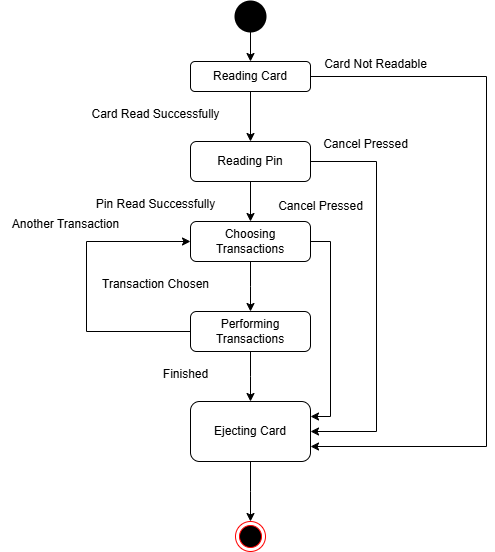

The diagram above was exported from draw.io. Its source (the exported page's mxGraphModel, read from the mxfile embedded in the PNG):
<mxGraphModel dx="1290" dy="522" grid="1" gridSize="10" guides="1" tooltips="1" connect="1" arrows="1" fold="1" page="1" pageScale="1" pageWidth="827" pageHeight="1169" math="0" shadow="0">
  <root>
    <mxCell id="0" />
    <mxCell id="1" parent="0" />
    <mxCell id="Sl1A60nvuKjz-A6X7h11-3" style="edgeStyle=orthogonalEdgeStyle;rounded=0;orthogonalLoop=1;jettySize=auto;html=1;exitX=0.5;exitY=1;exitDx=0;exitDy=0;exitPerimeter=0;entryX=0.5;entryY=0;entryDx=0;entryDy=0;" edge="1" parent="1" source="Sl1A60nvuKjz-A6X7h11-1" target="Sl1A60nvuKjz-A6X7h11-2">
      <mxGeometry relative="1" as="geometry" />
    </mxCell>
    <mxCell id="Sl1A60nvuKjz-A6X7h11-1" value="" style="strokeWidth=2;html=1;shape=mxgraph.flowchart.start_2;whiteSpace=wrap;fillColor=light-dark(#000000,var(--ge-dark-color, #121212));" vertex="1" parent="1">
      <mxGeometry x="340" y="30" width="30" height="30" as="geometry" />
    </mxCell>
    <mxCell id="Sl1A60nvuKjz-A6X7h11-4" style="edgeStyle=orthogonalEdgeStyle;rounded=0;orthogonalLoop=1;jettySize=auto;html=1;exitX=0.5;exitY=1;exitDx=0;exitDy=0;entryX=0.5;entryY=0;entryDx=0;entryDy=0;" edge="1" parent="1" source="Sl1A60nvuKjz-A6X7h11-2" target="Sl1A60nvuKjz-A6X7h11-6">
      <mxGeometry relative="1" as="geometry">
        <mxPoint x="355" y="150" as="targetPoint" />
      </mxGeometry>
    </mxCell>
    <mxCell id="Sl1A60nvuKjz-A6X7h11-18" style="edgeStyle=orthogonalEdgeStyle;rounded=0;orthogonalLoop=1;jettySize=auto;html=1;exitX=1;exitY=0.5;exitDx=0;exitDy=0;entryX=1;entryY=0.75;entryDx=0;entryDy=0;" edge="1" parent="1" source="Sl1A60nvuKjz-A6X7h11-2" target="Sl1A60nvuKjz-A6X7h11-13">
      <mxGeometry relative="1" as="geometry">
        <mxPoint x="590" y="480" as="targetPoint" />
        <Array as="points">
          <mxPoint x="591" y="105" />
          <mxPoint x="591" y="475" />
        </Array>
      </mxGeometry>
    </mxCell>
    <mxCell id="Sl1A60nvuKjz-A6X7h11-2" value="Reading Card" style="rounded=1;whiteSpace=wrap;html=1;" vertex="1" parent="1">
      <mxGeometry x="295" y="90" width="120" height="30" as="geometry" />
    </mxCell>
    <mxCell id="Sl1A60nvuKjz-A6X7h11-10" style="edgeStyle=orthogonalEdgeStyle;rounded=0;orthogonalLoop=1;jettySize=auto;html=1;exitX=0.5;exitY=1;exitDx=0;exitDy=0;" edge="1" parent="1" source="Sl1A60nvuKjz-A6X7h11-5">
      <mxGeometry relative="1" as="geometry">
        <mxPoint x="355" y="340" as="targetPoint" />
      </mxGeometry>
    </mxCell>
    <mxCell id="Sl1A60nvuKjz-A6X7h11-16" style="edgeStyle=orthogonalEdgeStyle;rounded=0;orthogonalLoop=1;jettySize=auto;html=1;exitX=1;exitY=0.5;exitDx=0;exitDy=0;entryX=1;entryY=0.25;entryDx=0;entryDy=0;" edge="1" parent="1" source="Sl1A60nvuKjz-A6X7h11-5" target="Sl1A60nvuKjz-A6X7h11-13">
      <mxGeometry relative="1" as="geometry" />
    </mxCell>
    <mxCell id="Sl1A60nvuKjz-A6X7h11-5" value="Choosing Transactions" style="rounded=1;whiteSpace=wrap;html=1;" vertex="1" parent="1">
      <mxGeometry x="295" y="250" width="120" height="40" as="geometry" />
    </mxCell>
    <mxCell id="Sl1A60nvuKjz-A6X7h11-7" style="edgeStyle=orthogonalEdgeStyle;rounded=0;orthogonalLoop=1;jettySize=auto;html=1;exitX=0.5;exitY=1;exitDx=0;exitDy=0;entryX=0.5;entryY=0;entryDx=0;entryDy=0;" edge="1" parent="1" source="Sl1A60nvuKjz-A6X7h11-6" target="Sl1A60nvuKjz-A6X7h11-5">
      <mxGeometry relative="1" as="geometry" />
    </mxCell>
    <mxCell id="Sl1A60nvuKjz-A6X7h11-17" style="edgeStyle=orthogonalEdgeStyle;rounded=0;orthogonalLoop=1;jettySize=auto;html=1;exitX=1;exitY=0.5;exitDx=0;exitDy=0;entryX=1;entryY=0.5;entryDx=0;entryDy=0;" edge="1" parent="1" source="Sl1A60nvuKjz-A6X7h11-6" target="Sl1A60nvuKjz-A6X7h11-13">
      <mxGeometry relative="1" as="geometry">
        <mxPoint x="480" y="390" as="targetPoint" />
        <Array as="points">
          <mxPoint x="481" y="190" />
          <mxPoint x="481" y="460" />
        </Array>
      </mxGeometry>
    </mxCell>
    <mxCell id="Sl1A60nvuKjz-A6X7h11-6" value="Reading Pin" style="rounded=1;whiteSpace=wrap;html=1;" vertex="1" parent="1">
      <mxGeometry x="295" y="170" width="120" height="40" as="geometry" />
    </mxCell>
    <mxCell id="Sl1A60nvuKjz-A6X7h11-12" style="edgeStyle=orthogonalEdgeStyle;rounded=0;orthogonalLoop=1;jettySize=auto;html=1;exitX=0.5;exitY=1;exitDx=0;exitDy=0;" edge="1" parent="1" source="Sl1A60nvuKjz-A6X7h11-11">
      <mxGeometry relative="1" as="geometry">
        <mxPoint x="355" y="430" as="targetPoint" />
      </mxGeometry>
    </mxCell>
    <mxCell id="Sl1A60nvuKjz-A6X7h11-22" style="edgeStyle=orthogonalEdgeStyle;rounded=0;orthogonalLoop=1;jettySize=auto;html=1;exitX=0;exitY=0.5;exitDx=0;exitDy=0;entryX=0;entryY=0.5;entryDx=0;entryDy=0;" edge="1" parent="1" source="Sl1A60nvuKjz-A6X7h11-11" target="Sl1A60nvuKjz-A6X7h11-5">
      <mxGeometry relative="1" as="geometry">
        <mxPoint x="190" y="270" as="targetPoint" />
        <Array as="points">
          <mxPoint x="191" y="360" />
          <mxPoint x="191" y="270" />
        </Array>
      </mxGeometry>
    </mxCell>
    <mxCell id="Sl1A60nvuKjz-A6X7h11-11" value="Performing Transactions" style="rounded=1;whiteSpace=wrap;html=1;" vertex="1" parent="1">
      <mxGeometry x="295" y="340" width="120" height="40" as="geometry" />
    </mxCell>
    <mxCell id="Sl1A60nvuKjz-A6X7h11-14" style="edgeStyle=orthogonalEdgeStyle;rounded=0;orthogonalLoop=1;jettySize=auto;html=1;exitX=0.5;exitY=1;exitDx=0;exitDy=0;" edge="1" parent="1" source="Sl1A60nvuKjz-A6X7h11-13">
      <mxGeometry relative="1" as="geometry">
        <mxPoint x="355" y="550" as="targetPoint" />
      </mxGeometry>
    </mxCell>
    <mxCell id="Sl1A60nvuKjz-A6X7h11-13" value="Ejecting Card" style="rounded=1;whiteSpace=wrap;html=1;" vertex="1" parent="1">
      <mxGeometry x="295" y="430" width="120" height="60" as="geometry" />
    </mxCell>
    <mxCell id="Sl1A60nvuKjz-A6X7h11-15" value="" style="ellipse;html=1;shape=endState;fillColor=#000000;strokeColor=#ff0000;" vertex="1" parent="1">
      <mxGeometry x="340" y="550" width="30" height="30" as="geometry" />
    </mxCell>
    <mxCell id="Sl1A60nvuKjz-A6X7h11-19" value="Cancel Pressed" style="text;html=1;align=center;verticalAlign=middle;resizable=0;points=[];autosize=1;strokeColor=none;fillColor=none;" vertex="1" parent="1">
      <mxGeometry x="370" y="220" width="110" height="30" as="geometry" />
    </mxCell>
    <mxCell id="Sl1A60nvuKjz-A6X7h11-20" value="Cancel Pressed" style="text;html=1;align=center;verticalAlign=middle;resizable=0;points=[];autosize=1;strokeColor=none;fillColor=none;" vertex="1" parent="1">
      <mxGeometry x="415" y="158" width="110" height="30" as="geometry" />
    </mxCell>
    <mxCell id="Sl1A60nvuKjz-A6X7h11-21" value="Card Not Readable" style="text;html=1;align=center;verticalAlign=middle;resizable=0;points=[];autosize=1;strokeColor=none;fillColor=none;" vertex="1" parent="1">
      <mxGeometry x="415" y="78" width="130" height="30" as="geometry" />
    </mxCell>
    <mxCell id="Sl1A60nvuKjz-A6X7h11-23" value="Another Transaction" style="text;html=1;align=center;verticalAlign=middle;resizable=0;points=[];autosize=1;strokeColor=none;fillColor=none;" vertex="1" parent="1">
      <mxGeometry x="105" y="238" width="130" height="30" as="geometry" />
    </mxCell>
    <mxCell id="Sl1A60nvuKjz-A6X7h11-24" value="Card Read Successfully" style="text;html=1;align=center;verticalAlign=middle;resizable=0;points=[];autosize=1;strokeColor=none;fillColor=none;" vertex="1" parent="1">
      <mxGeometry x="185" y="128" width="150" height="30" as="geometry" />
    </mxCell>
    <mxCell id="Sl1A60nvuKjz-A6X7h11-25" value="Pin Read Successfully" style="text;html=1;align=center;verticalAlign=middle;resizable=0;points=[];autosize=1;strokeColor=none;fillColor=none;" vertex="1" parent="1">
      <mxGeometry x="190" y="218" width="140" height="30" as="geometry" />
    </mxCell>
    <mxCell id="Sl1A60nvuKjz-A6X7h11-26" value="Transaction Chosen" style="text;html=1;align=center;verticalAlign=middle;resizable=0;points=[];autosize=1;strokeColor=none;fillColor=none;" vertex="1" parent="1">
      <mxGeometry x="195" y="298" width="130" height="30" as="geometry" />
    </mxCell>
    <mxCell id="Sl1A60nvuKjz-A6X7h11-27" value="Finished" style="text;html=1;align=center;verticalAlign=middle;resizable=0;points=[];autosize=1;strokeColor=none;fillColor=none;" vertex="1" parent="1">
      <mxGeometry x="255" y="388" width="70" height="30" as="geometry" />
    </mxCell>
  </root>
</mxGraphModel>